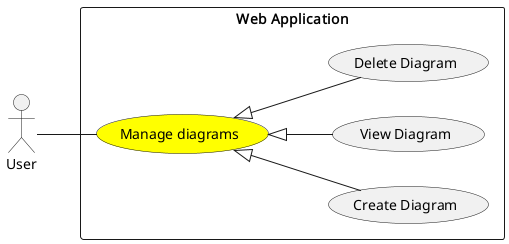

The diagram above was rendered by PlantUML. Its source (embedded in the PNG):
@startuml
left to right direction

actor "User" as User

rectangle "Web Application" {
    usecase "Manage diagrams" as ManageDiagrams#Yellow
    usecase "Create Diagram" as CreateDiagram
    usecase "View Diagram" as ViewDiagram
    usecase "Delete Diagram" as DeleteDiagram
}

User -- ManageDiagrams

ManageDiagrams <|-- CreateDiagram
ManageDiagrams <|-- ViewDiagram
ManageDiagrams <|-- DeleteDiagram
@enduml